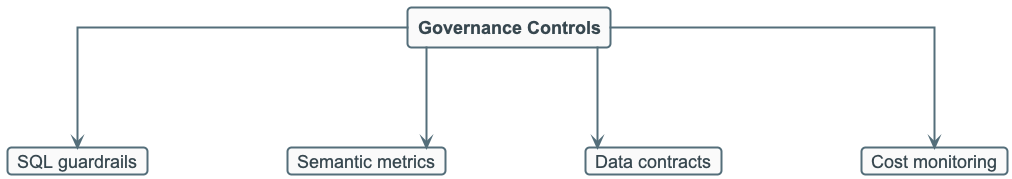

The diagram above was rendered by PlantUML. Its source (embedded in the PNG):
@startuml
!include ../_template_styles.puml

top to bottom direction

rectangle "Governance Controls" as G
card "SQL guardrails" as A
card "Semantic metrics" as B
card "Data contracts" as C
card "Cost monitoring" as D

G --> A
G --> B
G --> C
G --> D

@enduml